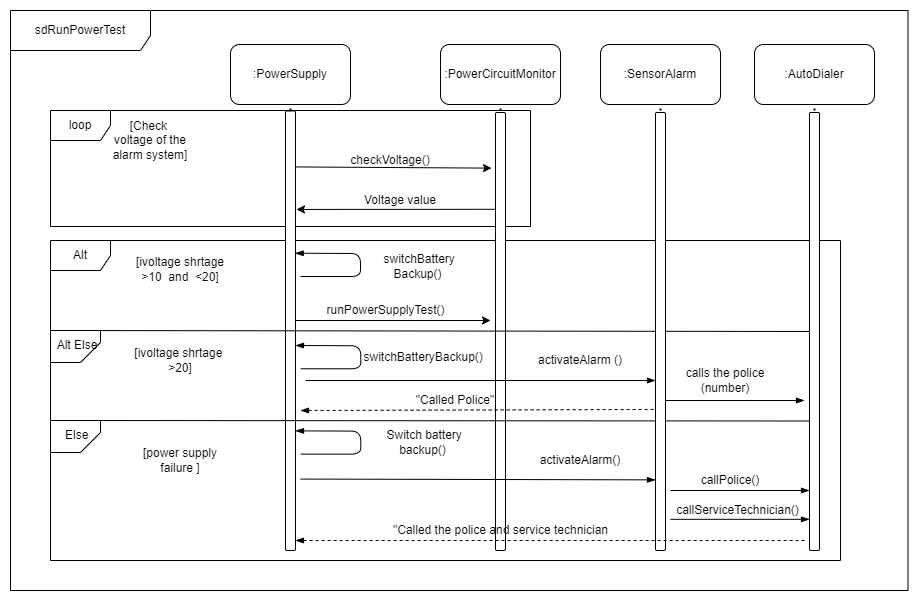

The diagram above was exported from draw.io. Its source (the exported page's mxGraphModel, read from the mxfile embedded in the PNG):
<mxGraphModel dx="1038" dy="489" grid="1" gridSize="10" guides="1" tooltips="1" connect="1" arrows="1" fold="1" page="1" pageScale="1" pageWidth="827" pageHeight="1169" math="0" shadow="0">
  <root>
    <mxCell id="0" />
    <mxCell id="1" parent="0" />
    <mxCell id="TxCUnPwQOSB8c3AqTw1T-45" value="Alt" style="shape=umlFrame;whiteSpace=wrap;html=1;" parent="1" vertex="1">
      <mxGeometry x="690" y="530" width="790" height="320" as="geometry" />
    </mxCell>
    <mxCell id="TxCUnPwQOSB8c3AqTw1T-20" value="loop" style="shape=umlFrame;whiteSpace=wrap;html=1;" parent="1" vertex="1">
      <mxGeometry x="690" y="400" width="480" height="116" as="geometry" />
    </mxCell>
    <mxCell id="TxCUnPwQOSB8c3AqTw1T-24" value="sdRunPowerTest" style="shape=umlFrame;whiteSpace=wrap;html=1;width=140;height=40;" parent="1" vertex="1">
      <mxGeometry x="650" y="300" width="897.5" height="580" as="geometry" />
    </mxCell>
    <mxCell id="TxCUnPwQOSB8c3AqTw1T-9" value=":PowerSupply" style="rounded=1;whiteSpace=wrap;html=1;" parent="1" vertex="1">
      <mxGeometry x="870" y="334" width="120" height="60" as="geometry" />
    </mxCell>
    <mxCell id="TxCUnPwQOSB8c3AqTw1T-10" value="" style="endArrow=none;dashed=1;html=1;dashPattern=1 3;strokeWidth=2;entryX=0.5;entryY=1;entryDx=0;entryDy=0;exitX=0.5;exitY=1;exitDx=0;exitDy=0;" parent="1" source="TxCUnPwQOSB8c3AqTw1T-18" target="TxCUnPwQOSB8c3AqTw1T-9" edge="1">
      <mxGeometry width="50" height="50" relative="1" as="geometry">
        <mxPoint x="930" y="770" as="sourcePoint" />
        <mxPoint x="910" y="492" as="targetPoint" />
      </mxGeometry>
    </mxCell>
    <mxCell id="TxCUnPwQOSB8c3AqTw1T-11" value=":PowerCircuitMonitor" style="rounded=1;whiteSpace=wrap;html=1;" parent="1" vertex="1">
      <mxGeometry x="1080" y="334" width="120" height="60" as="geometry" />
    </mxCell>
    <mxCell id="TxCUnPwQOSB8c3AqTw1T-12" value="" style="endArrow=none;dashed=1;html=1;dashPattern=1 3;strokeWidth=2;entryX=0.5;entryY=1;entryDx=0;entryDy=0;exitX=0.5;exitY=1;exitDx=0;exitDy=0;" parent="1" source="TxCUnPwQOSB8c3AqTw1T-19" target="TxCUnPwQOSB8c3AqTw1T-11" edge="1">
      <mxGeometry width="50" height="50" relative="1" as="geometry">
        <mxPoint x="1140" y="770" as="sourcePoint" />
        <mxPoint x="1120" y="492" as="targetPoint" />
      </mxGeometry>
    </mxCell>
    <mxCell id="TxCUnPwQOSB8c3AqTw1T-13" value="" style="endArrow=classic;html=1;entryX=1.1;entryY=0.224;entryDx=0;entryDy=0;entryPerimeter=0;strokeColor=default;exitX=0.5;exitY=0.221;exitDx=0;exitDy=0;exitPerimeter=0;" parent="1" source="TxCUnPwQOSB8c3AqTw1T-19" target="TxCUnPwQOSB8c3AqTw1T-18" edge="1">
      <mxGeometry width="50" height="50" relative="1" as="geometry">
        <mxPoint x="1130" y="499" as="sourcePoint" />
        <mxPoint x="930" y="504" as="targetPoint" />
      </mxGeometry>
    </mxCell>
    <mxCell id="TxCUnPwQOSB8c3AqTw1T-14" value="Voltage value" style="text;html=1;strokeColor=none;fillColor=none;align=center;verticalAlign=middle;whiteSpace=wrap;rounded=0;" parent="1" vertex="1">
      <mxGeometry x="980" y="480" width="120" height="20" as="geometry" />
    </mxCell>
    <mxCell id="TxCUnPwQOSB8c3AqTw1T-15" value="" style="endArrow=classic;html=1;entryX=-0.4;entryY=0.127;entryDx=0;entryDy=0;entryPerimeter=0;" parent="1" target="TxCUnPwQOSB8c3AqTw1T-19" edge="1">
      <mxGeometry width="50" height="50" relative="1" as="geometry">
        <mxPoint x="935" y="456.44000000000005" as="sourcePoint" />
        <mxPoint x="1125.5" y="456.44000000000005" as="targetPoint" />
      </mxGeometry>
    </mxCell>
    <mxCell id="TxCUnPwQOSB8c3AqTw1T-16" value="checkVoltage()" style="text;html=1;strokeColor=none;fillColor=none;align=center;verticalAlign=middle;whiteSpace=wrap;rounded=0;" parent="1" vertex="1">
      <mxGeometry x="970" y="440" width="120" height="20" as="geometry" />
    </mxCell>
    <mxCell id="TxCUnPwQOSB8c3AqTw1T-17" value="[Check&amp;nbsp; voltage of the alarm system]" style="text;html=1;strokeColor=none;fillColor=none;align=center;verticalAlign=middle;whiteSpace=wrap;rounded=0;" parent="1" vertex="1">
      <mxGeometry x="750" y="420" width="80" height="20" as="geometry" />
    </mxCell>
    <mxCell id="TxCUnPwQOSB8c3AqTw1T-18" value="" style="rounded=1;whiteSpace=wrap;html=1;" parent="1" vertex="1">
      <mxGeometry x="925" y="400.5" width="10" height="439.5" as="geometry" />
    </mxCell>
    <mxCell id="TxCUnPwQOSB8c3AqTw1T-19" value="" style="rounded=1;whiteSpace=wrap;html=1;" parent="1" vertex="1">
      <mxGeometry x="1135" y="402" width="10" height="438" as="geometry" />
    </mxCell>
    <mxCell id="TxCUnPwQOSB8c3AqTw1T-21" value="[ivoltage shrtage &amp;gt;10&amp;nbsp; and&amp;nbsp; &amp;lt;20]" style="text;html=1;strokeColor=none;fillColor=none;align=center;verticalAlign=middle;whiteSpace=wrap;rounded=0;" parent="1" vertex="1">
      <mxGeometry x="770" y="547.8299999999999" width="100" height="22.17" as="geometry" />
    </mxCell>
    <mxCell id="TxCUnPwQOSB8c3AqTw1T-22" value="&amp;nbsp;switchBattery Backup()" style="text;html=1;strokeColor=none;fillColor=none;align=center;verticalAlign=middle;whiteSpace=wrap;rounded=0;" parent="1" vertex="1">
      <mxGeometry x="1000.29" y="545.83" width="115" height="20" as="geometry" />
    </mxCell>
    <mxCell id="TxCUnPwQOSB8c3AqTw1T-23" value="" style="endArrow=none;html=1;startArrow=blockThin;startFill=1;endFill=0;exitX=0.971;exitY=0.401;exitDx=0;exitDy=0;exitPerimeter=0;" parent="1" edge="1">
      <mxGeometry width="50" height="50" relative="1" as="geometry">
        <mxPoint x="934.71" y="542.7394999999999" as="sourcePoint" />
        <mxPoint x="940" y="566" as="targetPoint" />
        <Array as="points">
          <mxPoint x="1000" y="543" />
          <mxPoint x="1000" y="566" />
        </Array>
      </mxGeometry>
    </mxCell>
    <mxCell id="TxCUnPwQOSB8c3AqTw1T-25" value="" style="endArrow=none;html=1;rounded=0;strokeColor=default;entryX=0;entryY=0.5;entryDx=0;entryDy=0;" parent="1" target="TxCUnPwQOSB8c3AqTw1T-36" edge="1">
      <mxGeometry width="50" height="50" relative="1" as="geometry">
        <mxPoint x="690" y="620" as="sourcePoint" />
        <mxPoint x="1170.0000000000002" y="620" as="targetPoint" />
      </mxGeometry>
    </mxCell>
    <mxCell id="TxCUnPwQOSB8c3AqTw1T-26" value="" style="verticalLabelPosition=bottom;verticalAlign=top;html=1;shape=card;whiteSpace=wrap;size=20;arcSize=12;rotation=-180;" parent="1" vertex="1">
      <mxGeometry x="690" y="620" width="50" height="32" as="geometry" />
    </mxCell>
    <mxCell id="TxCUnPwQOSB8c3AqTw1T-27" value="Alt Else" style="text;html=1;strokeColor=none;fillColor=none;align=center;verticalAlign=middle;whiteSpace=wrap;rounded=0;" parent="1" vertex="1">
      <mxGeometry x="687" y="620" width="60" height="30" as="geometry" />
    </mxCell>
    <mxCell id="TxCUnPwQOSB8c3AqTw1T-28" value="" style="endArrow=none;html=1;rounded=0;strokeColor=default;entryX=0;entryY=0.75;entryDx=0;entryDy=0;" parent="1" edge="1">
      <mxGeometry width="50" height="50" relative="1" as="geometry">
        <mxPoint x="690" y="710" as="sourcePoint" />
        <mxPoint x="1449.0000000000002" y="710.4999999999998" as="targetPoint" />
      </mxGeometry>
    </mxCell>
    <mxCell id="TxCUnPwQOSB8c3AqTw1T-29" value="" style="verticalLabelPosition=bottom;verticalAlign=top;html=1;shape=card;whiteSpace=wrap;size=20;arcSize=12;rotation=-180;" parent="1" vertex="1">
      <mxGeometry x="690" y="710" width="50" height="32" as="geometry" />
    </mxCell>
    <mxCell id="TxCUnPwQOSB8c3AqTw1T-30" value="&amp;nbsp;Else" style="text;html=1;strokeColor=none;fillColor=none;align=center;verticalAlign=middle;whiteSpace=wrap;rounded=0;" parent="1" vertex="1">
      <mxGeometry x="685" y="710" width="60" height="30" as="geometry" />
    </mxCell>
    <mxCell id="TxCUnPwQOSB8c3AqTw1T-31" value=":SensorAlarm" style="rounded=1;whiteSpace=wrap;html=1;" parent="1" vertex="1">
      <mxGeometry x="1240.0000000000002" y="334" width="120" height="60" as="geometry" />
    </mxCell>
    <mxCell id="TxCUnPwQOSB8c3AqTw1T-32" value="" style="endArrow=none;dashed=1;html=1;dashPattern=1 3;strokeWidth=2;entryX=0.5;entryY=1;entryDx=0;entryDy=0;exitX=0.5;exitY=1;exitDx=0;exitDy=0;" parent="1" source="TxCUnPwQOSB8c3AqTw1T-33" target="TxCUnPwQOSB8c3AqTw1T-31" edge="1">
      <mxGeometry width="50" height="50" relative="1" as="geometry">
        <mxPoint x="1300.0000000000002" y="770" as="sourcePoint" />
        <mxPoint x="1280.0000000000002" y="492" as="targetPoint" />
      </mxGeometry>
    </mxCell>
    <mxCell id="TxCUnPwQOSB8c3AqTw1T-33" value="" style="rounded=1;whiteSpace=wrap;html=1;" parent="1" vertex="1">
      <mxGeometry x="1295.0000000000002" y="402" width="10" height="438" as="geometry" />
    </mxCell>
    <mxCell id="TxCUnPwQOSB8c3AqTw1T-34" value=":AutoDialer" style="rounded=1;whiteSpace=wrap;html=1;" parent="1" vertex="1">
      <mxGeometry x="1394.0000000000002" y="334" width="120" height="60" as="geometry" />
    </mxCell>
    <mxCell id="TxCUnPwQOSB8c3AqTw1T-35" value="" style="endArrow=none;dashed=1;html=1;dashPattern=1 3;strokeWidth=2;entryX=0.5;entryY=1;entryDx=0;entryDy=0;exitX=0.5;exitY=1;exitDx=0;exitDy=0;" parent="1" source="TxCUnPwQOSB8c3AqTw1T-36" target="TxCUnPwQOSB8c3AqTw1T-34" edge="1">
      <mxGeometry width="50" height="50" relative="1" as="geometry">
        <mxPoint x="1454.0000000000002" y="770" as="sourcePoint" />
        <mxPoint x="1434.0000000000002" y="492" as="targetPoint" />
      </mxGeometry>
    </mxCell>
    <mxCell id="TxCUnPwQOSB8c3AqTw1T-36" value="" style="rounded=1;whiteSpace=wrap;html=1;" parent="1" vertex="1">
      <mxGeometry x="1449.0000000000002" y="402" width="10" height="438" as="geometry" />
    </mxCell>
    <mxCell id="TxCUnPwQOSB8c3AqTw1T-37" value="" style="endArrow=none;html=1;startArrow=blockThin;startFill=1;endFill=0;" parent="1" edge="1">
      <mxGeometry width="50" height="50" relative="1" as="geometry">
        <mxPoint x="1295.0000000000002" y="670" as="sourcePoint" />
        <mxPoint x="945" y="670" as="targetPoint" />
      </mxGeometry>
    </mxCell>
    <mxCell id="TxCUnPwQOSB8c3AqTw1T-38" value="activateAlarm ()" style="text;html=1;strokeColor=none;fillColor=none;align=center;verticalAlign=middle;whiteSpace=wrap;rounded=0;" parent="1" vertex="1">
      <mxGeometry x="1170" y="640" width="100" height="20" as="geometry" />
    </mxCell>
    <mxCell id="TxCUnPwQOSB8c3AqTw1T-39" value="&amp;nbsp;switchBatteryBackup()" style="text;html=1;strokeColor=none;fillColor=none;align=center;verticalAlign=middle;whiteSpace=wrap;rounded=0;" parent="1" vertex="1">
      <mxGeometry x="1009.29" y="636.63" width="104.71" height="20" as="geometry" />
    </mxCell>
    <mxCell id="TxCUnPwQOSB8c3AqTw1T-40" value="&amp;nbsp;Switch battery backup()" style="text;html=1;strokeColor=none;fillColor=none;align=center;verticalAlign=middle;whiteSpace=wrap;rounded=0;" parent="1" vertex="1">
      <mxGeometry x="1005" y="722" width="115" height="20" as="geometry" />
    </mxCell>
    <mxCell id="TxCUnPwQOSB8c3AqTw1T-41" value="activateAlarm()" style="text;html=1;strokeColor=none;fillColor=none;align=center;verticalAlign=middle;whiteSpace=wrap;rounded=0;" parent="1" vertex="1">
      <mxGeometry x="1170.0000000000002" y="740" width="100" height="20" as="geometry" />
    </mxCell>
    <mxCell id="TxCUnPwQOSB8c3AqTw1T-42" value="" style="endArrow=none;html=1;startArrow=blockThin;startFill=1;endFill=0;exitX=0;exitY=0.705;exitDx=0;exitDy=0;exitPerimeter=0;" parent="1" edge="1">
      <mxGeometry width="50" height="50" relative="1" as="geometry">
        <mxPoint x="1295.0000000000002" y="769.36" as="sourcePoint" />
        <mxPoint x="940" y="768.57" as="targetPoint" />
      </mxGeometry>
    </mxCell>
    <mxCell id="TxCUnPwQOSB8c3AqTw1T-43" value="" style="endArrow=none;html=1;startArrow=blockThin;startFill=1;endFill=0;" parent="1" edge="1">
      <mxGeometry width="50" height="50" relative="1" as="geometry">
        <mxPoint x="1449.0000000000002" y="780" as="sourcePoint" />
        <mxPoint x="1310" y="780" as="targetPoint" />
      </mxGeometry>
    </mxCell>
    <mxCell id="TxCUnPwQOSB8c3AqTw1T-44" value="callPolice()" style="text;html=1;strokeColor=none;fillColor=none;align=center;verticalAlign=middle;whiteSpace=wrap;rounded=0;" parent="1" vertex="1">
      <mxGeometry x="1305" y="760" width="130" height="20" as="geometry" />
    </mxCell>
    <mxCell id="TxCUnPwQOSB8c3AqTw1T-46" value="[ivoltage shrtage&amp;nbsp; &amp;gt;20]" style="text;html=1;strokeColor=none;fillColor=none;align=center;verticalAlign=middle;whiteSpace=wrap;rounded=0;" parent="1" vertex="1">
      <mxGeometry x="770" y="640" width="100" height="20" as="geometry" />
    </mxCell>
    <mxCell id="TxCUnPwQOSB8c3AqTw1T-47" value="[power supply failure&amp;nbsp;]" style="text;html=1;strokeColor=none;fillColor=none;align=center;verticalAlign=middle;whiteSpace=wrap;rounded=0;" parent="1" vertex="1">
      <mxGeometry x="770" y="740" width="100" height="20" as="geometry" />
    </mxCell>
    <mxCell id="TxCUnPwQOSB8c3AqTw1T-48" value="" style="endArrow=none;html=1;startArrow=blockThin;startFill=1;endFill=0;exitX=0.971;exitY=0.401;exitDx=0;exitDy=0;exitPerimeter=0;" parent="1" edge="1">
      <mxGeometry width="50" height="50" relative="1" as="geometry">
        <mxPoint x="935" y="634.9995" as="sourcePoint" />
        <mxPoint x="940.29" y="658.26" as="targetPoint" />
        <Array as="points">
          <mxPoint x="1000.29" y="635.26" />
          <mxPoint x="1000.29" y="658.26" />
        </Array>
      </mxGeometry>
    </mxCell>
    <mxCell id="TxCUnPwQOSB8c3AqTw1T-49" value="" style="endArrow=none;html=1;startArrow=blockThin;startFill=1;endFill=0;exitX=0.971;exitY=0.401;exitDx=0;exitDy=0;exitPerimeter=0;" parent="1" edge="1">
      <mxGeometry width="50" height="50" relative="1" as="geometry">
        <mxPoint x="935" y="720.3695" as="sourcePoint" />
        <mxPoint x="940.29" y="743.6300000000001" as="targetPoint" />
        <Array as="points">
          <mxPoint x="1000.29" y="720.63" />
          <mxPoint x="1000.29" y="743.63" />
        </Array>
      </mxGeometry>
    </mxCell>
    <mxCell id="TxCUnPwQOSB8c3AqTw1T-50" value="" style="endArrow=none;html=1;startArrow=blockThin;startFill=1;endFill=0;exitX=-0.086;exitY=0.678;exitDx=0;exitDy=0;exitPerimeter=0;dashed=1;entryX=-0.086;entryY=0.678;entryDx=0;entryDy=0;entryPerimeter=0;" parent="1" target="TxCUnPwQOSB8c3AqTw1T-33" edge="1">
      <mxGeometry width="50" height="50" relative="1" as="geometry">
        <mxPoint x="940" y="700" as="sourcePoint" />
        <mxPoint x="1290.0000000000002" y="700" as="targetPoint" />
      </mxGeometry>
    </mxCell>
    <mxCell id="TxCUnPwQOSB8c3AqTw1T-51" value="&quot;Called Police&quot;" style="text;html=1;strokeColor=none;fillColor=none;align=center;verticalAlign=middle;whiteSpace=wrap;rounded=0;" parent="1" vertex="1">
      <mxGeometry x="1045" y="680" width="100" height="20" as="geometry" />
    </mxCell>
    <mxCell id="TxCUnPwQOSB8c3AqTw1T-52" value="" style="endArrow=none;html=1;startArrow=blockThin;startFill=1;endFill=0;dashed=1;" parent="1" edge="1">
      <mxGeometry width="50" height="50" relative="1" as="geometry">
        <mxPoint x="935" y="830" as="sourcePoint" />
        <mxPoint x="1445.0000000000002" y="830" as="targetPoint" />
        <Array as="points">
          <mxPoint x="1190.0000000000002" y="830" />
        </Array>
      </mxGeometry>
    </mxCell>
    <mxCell id="TxCUnPwQOSB8c3AqTw1T-53" value="&quot;Called the police and service technician" style="text;html=1;strokeColor=none;fillColor=none;align=center;verticalAlign=middle;whiteSpace=wrap;rounded=0;" parent="1" vertex="1">
      <mxGeometry x="1009.29" y="810" width="262.5" height="20" as="geometry" />
    </mxCell>
    <mxCell id="TxCUnPwQOSB8c3AqTw1T-60" value="calls the police (number)" style="text;html=1;strokeColor=none;fillColor=none;align=center;verticalAlign=middle;whiteSpace=wrap;rounded=0;" parent="1" vertex="1">
      <mxGeometry x="1315.0000000000002" y="660" width="100" height="20" as="geometry" />
    </mxCell>
    <mxCell id="TxCUnPwQOSB8c3AqTw1T-61" value="" style="endArrow=none;html=1;startArrow=blockThin;startFill=1;endFill=0;" parent="1" edge="1">
      <mxGeometry width="50" height="50" relative="1" as="geometry">
        <mxPoint x="1444.0000000000005" y="690" as="sourcePoint" />
        <mxPoint x="1305" y="690" as="targetPoint" />
      </mxGeometry>
    </mxCell>
    <mxCell id="w--yMkuJv3oPrOG4uSMW-3" value="" style="endArrow=classic;html=1;" parent="1" edge="1">
      <mxGeometry width="50" height="50" relative="1" as="geometry">
        <mxPoint x="935" y="610" as="sourcePoint" />
        <mxPoint x="1130" y="610" as="targetPoint" />
      </mxGeometry>
    </mxCell>
    <mxCell id="w--yMkuJv3oPrOG4uSMW-4" value="runPowerSupplyTest()" style="text;html=1;align=center;verticalAlign=middle;resizable=0;points=[];autosize=1;strokeColor=none;fillColor=none;" parent="1" vertex="1">
      <mxGeometry x="960" y="590" width="130" height="20" as="geometry" />
    </mxCell>
    <mxCell id="LOtpodJc7uh3EN7BnHMr-1" value="" style="endArrow=none;html=1;startArrow=blockThin;startFill=1;endFill=0;" parent="1" edge="1">
      <mxGeometry width="50" height="50" relative="1" as="geometry">
        <mxPoint x="1449" y="808.8199999999999" as="sourcePoint" />
        <mxPoint x="1310" y="808.8199999999999" as="targetPoint" />
      </mxGeometry>
    </mxCell>
    <mxCell id="LOtpodJc7uh3EN7BnHMr-2" value="callServiceTechnician()" style="text;html=1;align=center;verticalAlign=middle;resizable=0;points=[];autosize=1;strokeColor=none;fillColor=none;" parent="1" vertex="1">
      <mxGeometry x="1307" y="790" width="140" height="20" as="geometry" />
    </mxCell>
  </root>
</mxGraphModel>